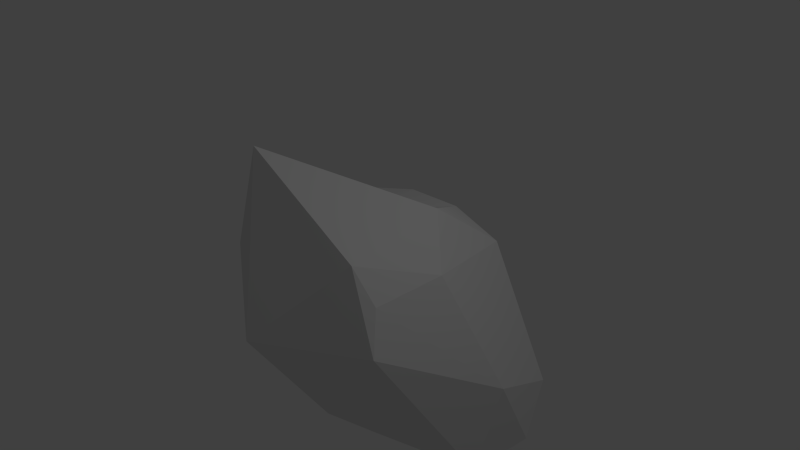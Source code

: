 # Source: Rock3.blend  (saved by Blender 2.67.0; exported with 4.5.12 LTS)
import bpy
from mathutils import Matrix  # noqa: F401  (used for matrix-valued properties, if any)

bpy.ops.wm.read_factory_settings(use_empty=True)
scene = bpy.context.scene
scene.name = 'Scene'

# ---- collections
col_collection_1 = bpy.data.collections.new('Collection 1'); scene.collection.children.link(col_collection_1)

# ---- materials (node trees are filled in below, after node groups)
mat_material = bpy.data.materials.new('Material')
mat_material.alpha_threshold = 0.0
mat_material.use_transparent_shadow = False
mat_material.roughness = 0.5
mat_material.line_color = (0.0, 0.0, 0.0, 1.0)

# ---- material node trees

# ---- world
world_world = bpy.data.worlds.new('World'); scene.world = world_world
world_world.color = (0.05088, 0.05088, 0.05088)
world_world.use_sun_shadow = False
world_world.sun_shadow_jitter_overblur = 0.0
world_world.cycles.sampling_method = 'MANUAL'
world_world.cycles.sample_map_resolution = 256

# ---- cameras
cam_camera = bpy.data.cameras.new('Camera')
cam_camera.clip_end = 100.0
cam_camera.lens = 35.0
cam_camera.sensor_width = 32.0
cam_camera.sensor_height = 18.0
cam_camera.ortho_scale = 7.314
cam_camera.dof.focus_distance = 0.0
cam_camera.dof.aperture_fstop = 128.0

# ---- lights
light_lamp = bpy.data.lights.new('Lamp', 'POINT')
light_lamp.transmission_factor = 0.0
light_lamp.cutoff_distance = 30.0
light_lamp.energy = 100.0
light_lamp.shadow_buffer_clip_start = 1.001
light_lamp.shadow_soft_size = 0.1
light_lamp.shadow_maximum_resolution = 0.006
light_lamp.use_absolute_resolution = True
light_lamp.cycles.use_multiple_importance_sampling = False

# ---- meshes
me_cube = bpy.data.meshes.new('Cube')
me_cube.from_pydata([(2.24, 0.4967, -1.943), (1.301, -1.198, -1.426), (-1.467, -0.9989, -1.255), (-0.8707, 1.579, -1.457), (1.072, 1.157, 0.1651), (1.521, -1.312, 0.431), (-0.5665, -1.294, 1.689), (-0.668, 1.351, 0.2733), (2.1, -0.3061, -2.058), (-0.4001, 1.348, -1.452), (2.059, 1.012, -1.412), (0.1782, -1.012, -1.899), (1.725, -1.542, -0.02931), (-1.897, 0.4874, -0.7411), (-1.013, -1.333, 0.2752), (-1.215, 1.446, -0.3804), (1.521, -0.3117, 0.431), (0.2707, 1.241, 0.3633), (1.198, -1.358, 0.8286), (-0.389, 0.1393, 0.4374), (0.3543, -0.5186, -1.76), (0.8562, 0.2845, 0.8453), (2.189, 0.05627, -0.9798), (0.1332, -2.084, -0.2958), (-2.051, 0.5283, 0.1751), (-0.1274, 1.559, -0.5169)], [], [(20, 11, 2, 13), (21, 19, 6, 18), (22, 16, 5, 12), (23, 18, 6, 14), (24, 19, 7, 15), (25, 9, 3, 15), (9, 20, 13, 3), (0, 8, 20, 9), (8, 1, 11, 20), (16, 21, 18, 5), (4, 17, 21, 16), (17, 7, 19, 21), (8, 22, 12, 1), (0, 10, 22, 8), (10, 4, 16, 22), (11, 23, 14, 2), (1, 12, 23, 11), (12, 5, 18, 23), (13, 24, 15, 3), (2, 14, 24, 13), (14, 6, 19, 24), (17, 25, 15, 7), (4, 10, 25, 17), (10, 0, 9, 25)])
_uv = me_cube.uv_layers.new(name='UVMap')
_uv.uv.foreach_set('vector', [0.3472, 9.132e-05, 0.3546, 0.1068, 0.2535, 0.2148, 9.132e-05, 0.3311, 0.4352, 0.3694, 0.3576, 0.3981, 0.3694, 0.3063, 0.4154, 0.2952, 0.7723, 0.2491, 0.4618, 0.3243, 0.4347, 0.2844, 0.4457, 0.2623, 0.3711, 0.2401, 0.4154, 0.2952, 0.3694, 0.3063, 0.3196, 0.2916, 0.04548, 0.5668, 0.3576, 0.3981, 0.3843, 0.4932, 0.3699, 0.5831, 0.47, 0.5221, 0.5168, 0.6298, 0.4572, 0.6262, 0.3699, 0.5831, 0.5168, 0.6298, 0.913, 0.8343, 0.2396, 0.8343, 0.4572, 0.6262, 0.7059, 0.3981, 0.9999, 0.3504, 0.913, 0.8343, 0.5168, 0.6298, 0.6636, 0.1273, 0.4705, 0.1498, 0.3546, 0.1068, 0.3472, 9.132e-05, 0.4618, 0.3243, 0.4352, 0.3694, 0.4154, 0.2952, 0.4347, 0.2844, 0.4858, 0.411, 0.4387, 0.4432, 0.4352, 0.3694, 0.4618, 0.3243, 0.4387, 0.4432, 0.3843, 0.4932, 0.3576, 0.3981, 0.4352, 0.3694, 0.6636, 0.1273, 0.7723, 0.2491, 0.4457, 0.2623, 0.4705, 0.1498, 0.7059, 0.3981, 0.6274, 0.3968, 0.7723, 0.2491, 0.9999, 0.3504, 0.6274, 0.3968, 0.4858, 0.411, 0.4618, 0.3243, 0.7723, 0.2491, 0.3546, 0.1068, 0.3711, 0.2401, 0.3196, 0.2916, 0.2535, 0.2148, 0.4705, 0.1498, 0.4457, 0.2623, 0.3711, 0.2401, 0.3546, 0.1068, 0.4457, 0.2623, 0.4347, 0.2844, 0.4154, 0.2952, 0.3711, 0.2401, 0.2396, 0.8343, 0.04548, 0.5668, 0.3699, 0.5831, 0.4572, 0.6262, 0.2535, 0.2148, 0.3196, 0.2916, 0.04548, 0.5668, 9.132e-05, 0.3311, 0.3196, 0.2916, 0.3694, 0.3063, 0.3576, 0.3981, 0.04548, 0.5668, 0.4387, 0.4432, 0.47, 0.5221, 0.3699, 0.5831, 0.3843, 0.4932, 0.4858, 0.411, 0.6274, 0.3968, 0.47, 0.5221, 0.4387, 0.4432, 0.6274, 0.3968, 0.7059, 0.3981, 0.5168, 0.6298, 0.47, 0.5221])
me_cube.materials.append(mat_material)
me_cube.use_remesh_preserve_volume = False
me_cube.use_remesh_preserve_attributes = False
me_cube.use_mirror_vertex_groups = False
me_cube.update()

# ---- objects
ob_cube = bpy.data.objects.new('Cube', me_cube)
ob_lamp = bpy.data.objects.new('Lamp', light_lamp)
ob_camera = bpy.data.objects.new('Camera', cam_camera)

# ---- transforms, parenting, visibility, modifiers, constraints
ob_cube.location = (0.0, 0.0, 0.0)
ob_cube.lock_rotations_4d = False
ob_cube.empty_display_type = 'ARROWS'
ob_cube.lineart.crease_threshold = 0.0
ob_lamp.location = (4.076, 1.005, 5.904)
ob_lamp.rotation_euler = (0.6503, 0.05522, 1.866)
ob_lamp.lock_rotations_4d = False
ob_lamp.empty_display_type = 'ARROWS'
ob_lamp.color = (0.0, 0.0, 0.0, 0.0)
ob_lamp.lineart.crease_threshold = 0.0
ob_camera.location = (7.481, -6.508, 5.344)
ob_camera.rotation_euler = (1.109, 0.01082, 0.8149)
ob_camera.lock_rotations_4d = False
ob_camera.empty_display_type = 'ARROWS'
ob_camera.color = (0.0, 0.0, 0.0, 0.0)
ob_camera.display_type = 'WIRE'
ob_camera.lineart.crease_threshold = 0.0

# ---- collection membership
col_collection_1.objects.link(ob_cube)
col_collection_1.objects.link(ob_lamp)
col_collection_1.objects.link(ob_camera)

# ---- scene / render settings (as saved in the file)
scene.camera = ob_camera
scene.frame_start = 1; scene.frame_end = 250; scene.frame_set(1)
scene.render.engine = 'BLENDER_EEVEE_NEXT'
scene.render.image_settings.color_mode = 'RGB'
scene.render.image_settings.compression = 90
scene.render.resolution_percentage = 50
scene.render.dither_intensity = 0.0
scene.cycles.use_denoising = False
scene.cycles.samples = 10
scene.cycles.sampling_pattern = 'TABULATED_SOBOL'
scene.cycles.light_sampling_threshold = 0.0
scene.cycles.use_adaptive_sampling = False
scene.cycles.use_light_tree = False
scene.cycles.blur_glossy = 0.0
scene.cycles.volume_bounces = 1
scene.cycles.pixel_filter_type = 'GAUSSIAN'
scene.cycles.sample_clamp_indirect = 0.0
scene.view_settings.view_transform = 'Standard'
bpy.context.view_layer.update()

